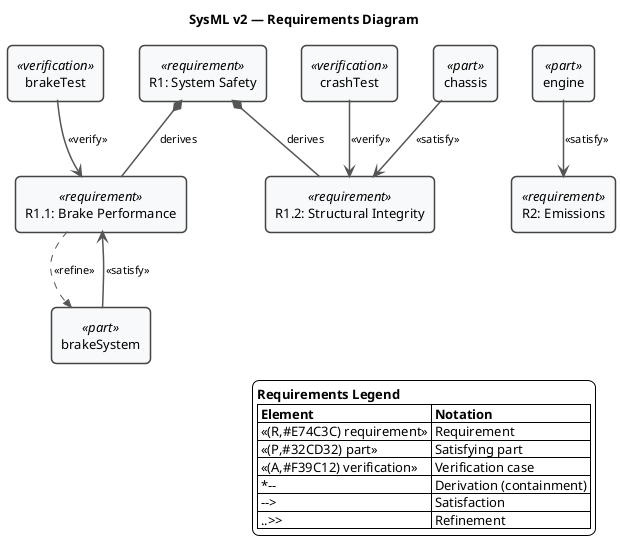

The diagram above was rendered by PlantUML. Its source (embedded in the PNG):
@startuml
' ============================================================
' Example 5: Requirements Diagram
' Shows requirements, satisfaction, derivation, and refinement
' relationships using PlantUML approximations.
' ============================================================

<style>
root {
    BackGroundColor white
    FontName Helvetica
    FontSize 13
}
rectangle {
    RoundCorner 10
    LineColor #444444
    LineThickness 1.5
    BackgroundColor #F8F9FA
    Padding 10
}
arrow {
    FontSize 11
    LineColor #555555
    LineThickness 1.5
}
</style>

skinparam wrapWidth 400
hide circle

title SysML v2 — Requirements Diagram

' === REQUIREMENTS ===
rectangle "R1: System Safety" as R1 <<(R,#E74C3C) requirement>>
rectangle "R1.1: Brake Performance" as R11 <<(R,#E74C3C) requirement>>
rectangle "R1.2: Structural Integrity" as R12 <<(R,#E74C3C) requirement>>
rectangle "R2: Emissions" as R2 <<(R,#E74C3C) requirement>>

' === SATISFYING ELEMENTS ===
rectangle "brakeSystem" as BS <<(P,#32CD32) part>>
rectangle "chassis" as CH <<(P,#32CD32) part>>
rectangle "engine" as ENG <<(P,#32CD32) part>>

' === DERIVATION (refinement hierarchy) ===
R1 *-- R11 : derives
R1 *-- R12 : derives

' === SATISFACTION ===
BS --> R11 : <<satisfy>>
CH --> R12 : <<satisfy>>
ENG --> R2 : <<satisfy>>

' === VERIFY ===
rectangle "brakeTest" as BT <<(A,#F39C12) verification>>
rectangle "crashTest" as CT <<(A,#F39C12) verification>>

BT --> R11 : <<verify>>
CT --> R12 : <<verify>>

' === REFINE ===
R11 ..>> BS : <<refine>>

legend right
  <b>Requirements Legend</b>
  |= Element |= Notation |
  | <<(R,#E74C3C) requirement>> | Requirement |
  | <<(P,#32CD32) part>> | Satisfying part |
  | <<(A,#F39C12) verification>> | Verification case |
  | *-- | Derivation (containment) |
  | --> | Satisfaction |
  | ..>> | Refinement |
endlegend

@enduml